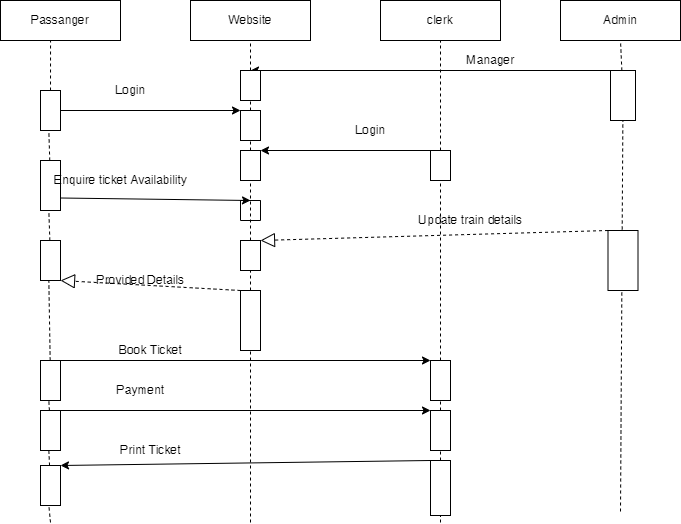

The diagram above was exported from draw.io. Its source (the exported page's mxGraphModel, read from the mxfile embedded in the PNG):
<mxGraphModel dx="868" dy="425" grid="1" gridSize="10" guides="1" tooltips="1" connect="1" arrows="1" fold="1" page="1" pageScale="1" pageWidth="827" pageHeight="1169" math="0" shadow="0">
  <root>
    <mxCell id="0" />
    <mxCell id="1" parent="0" />
    <mxCell id="CPO9p66Xv9GgX5LhYKsT-1" value="Admin" style="rounded=0;whiteSpace=wrap;html=1;" vertex="1" parent="1">
      <mxGeometry x="620" y="80" width="120" height="40" as="geometry" />
    </mxCell>
    <mxCell id="CPO9p66Xv9GgX5LhYKsT-2" value="clerk" style="rounded=0;whiteSpace=wrap;html=1;" vertex="1" parent="1">
      <mxGeometry x="440" y="80" width="120" height="40" as="geometry" />
    </mxCell>
    <mxCell id="CPO9p66Xv9GgX5LhYKsT-3" value="Website" style="rounded=0;whiteSpace=wrap;html=1;" vertex="1" parent="1">
      <mxGeometry x="250" y="80" width="120" height="40" as="geometry" />
    </mxCell>
    <mxCell id="CPO9p66Xv9GgX5LhYKsT-4" value="Passanger" style="rounded=0;whiteSpace=wrap;html=1;" vertex="1" parent="1">
      <mxGeometry x="60" y="80" width="120" height="40" as="geometry" />
    </mxCell>
    <mxCell id="CPO9p66Xv9GgX5LhYKsT-6" value="" style="endArrow=none;dashed=1;html=1;rounded=0;startArrow=none;" edge="1" parent="1" source="CPO9p66Xv9GgX5LhYKsT-47">
      <mxGeometry width="50" height="50" relative="1" as="geometry">
        <mxPoint x="500" y="602" as="sourcePoint" />
        <mxPoint x="500" y="120" as="targetPoint" />
      </mxGeometry>
    </mxCell>
    <mxCell id="CPO9p66Xv9GgX5LhYKsT-7" value="" style="endArrow=none;dashed=1;html=1;rounded=0;startArrow=none;" edge="1" parent="1" source="CPO9p66Xv9GgX5LhYKsT-28">
      <mxGeometry width="50" height="50" relative="1" as="geometry">
        <mxPoint x="310" y="602" as="sourcePoint" />
        <mxPoint x="310" y="120" as="targetPoint" />
      </mxGeometry>
    </mxCell>
    <mxCell id="CPO9p66Xv9GgX5LhYKsT-8" value="" style="endArrow=none;dashed=1;html=1;rounded=0;entryX=0.417;entryY=1;entryDx=0;entryDy=0;entryPerimeter=0;startArrow=none;" edge="1" parent="1" source="CPO9p66Xv9GgX5LhYKsT-15" target="CPO9p66Xv9GgX5LhYKsT-4">
      <mxGeometry width="50" height="50" relative="1" as="geometry">
        <mxPoint x="110" y="602" as="sourcePoint" />
        <mxPoint x="440" y="200" as="targetPoint" />
      </mxGeometry>
    </mxCell>
    <mxCell id="CPO9p66Xv9GgX5LhYKsT-9" value="" style="endArrow=none;dashed=1;html=1;rounded=0;startArrow=none;" edge="1" parent="1" source="CPO9p66Xv9GgX5LhYKsT-24">
      <mxGeometry width="50" height="50" relative="1" as="geometry">
        <mxPoint x="680" y="591" as="sourcePoint" />
        <mxPoint x="680" y="120" as="targetPoint" />
      </mxGeometry>
    </mxCell>
    <mxCell id="CPO9p66Xv9GgX5LhYKsT-15" value="" style="rounded=0;whiteSpace=wrap;html=1;" vertex="1" parent="1">
      <mxGeometry x="100" y="170" width="20" height="40" as="geometry" />
    </mxCell>
    <mxCell id="CPO9p66Xv9GgX5LhYKsT-16" value="" style="endArrow=none;dashed=1;html=1;rounded=0;entryX=0.417;entryY=1;entryDx=0;entryDy=0;entryPerimeter=0;startArrow=none;" edge="1" parent="1" source="CPO9p66Xv9GgX5LhYKsT-10" target="CPO9p66Xv9GgX5LhYKsT-15">
      <mxGeometry width="50" height="50" relative="1" as="geometry">
        <mxPoint x="110" y="602" as="sourcePoint" />
        <mxPoint x="110.03999999999996" y="120" as="targetPoint" />
      </mxGeometry>
    </mxCell>
    <mxCell id="CPO9p66Xv9GgX5LhYKsT-10" value="" style="rounded=0;whiteSpace=wrap;html=1;" vertex="1" parent="1">
      <mxGeometry x="100" y="240" width="20" height="50" as="geometry" />
    </mxCell>
    <mxCell id="CPO9p66Xv9GgX5LhYKsT-17" value="" style="endArrow=none;dashed=1;html=1;rounded=0;entryX=0.417;entryY=1;entryDx=0;entryDy=0;entryPerimeter=0;startArrow=none;" edge="1" parent="1" source="CPO9p66Xv9GgX5LhYKsT-14" target="CPO9p66Xv9GgX5LhYKsT-10">
      <mxGeometry width="50" height="50" relative="1" as="geometry">
        <mxPoint x="110" y="602" as="sourcePoint" />
        <mxPoint x="108.34000000000003" y="210" as="targetPoint" />
      </mxGeometry>
    </mxCell>
    <mxCell id="CPO9p66Xv9GgX5LhYKsT-14" value="" style="rounded=0;whiteSpace=wrap;html=1;" vertex="1" parent="1">
      <mxGeometry x="100" y="320" width="20" height="40" as="geometry" />
    </mxCell>
    <mxCell id="CPO9p66Xv9GgX5LhYKsT-18" value="" style="endArrow=none;dashed=1;html=1;rounded=0;entryX=0.417;entryY=1;entryDx=0;entryDy=0;entryPerimeter=0;startArrow=none;" edge="1" parent="1" source="CPO9p66Xv9GgX5LhYKsT-13" target="CPO9p66Xv9GgX5LhYKsT-14">
      <mxGeometry width="50" height="50" relative="1" as="geometry">
        <mxPoint x="110" y="602" as="sourcePoint" />
        <mxPoint x="108.34000000000003" y="290" as="targetPoint" />
      </mxGeometry>
    </mxCell>
    <mxCell id="CPO9p66Xv9GgX5LhYKsT-13" value="" style="rounded=0;whiteSpace=wrap;html=1;" vertex="1" parent="1">
      <mxGeometry x="100" y="440" width="20" height="40" as="geometry" />
    </mxCell>
    <mxCell id="CPO9p66Xv9GgX5LhYKsT-19" value="" style="endArrow=none;dashed=1;html=1;rounded=0;entryX=0.417;entryY=1;entryDx=0;entryDy=0;entryPerimeter=0;startArrow=none;" edge="1" parent="1" source="CPO9p66Xv9GgX5LhYKsT-12" target="CPO9p66Xv9GgX5LhYKsT-13">
      <mxGeometry width="50" height="50" relative="1" as="geometry">
        <mxPoint x="110" y="602" as="sourcePoint" />
        <mxPoint x="108.34000000000003" y="360" as="targetPoint" />
      </mxGeometry>
    </mxCell>
    <mxCell id="CPO9p66Xv9GgX5LhYKsT-11" value="" style="rounded=0;whiteSpace=wrap;html=1;" vertex="1" parent="1">
      <mxGeometry x="100" y="545" width="20" height="40" as="geometry" />
    </mxCell>
    <mxCell id="CPO9p66Xv9GgX5LhYKsT-20" value="" style="endArrow=none;dashed=1;html=1;rounded=0;entryX=0.417;entryY=1;entryDx=0;entryDy=0;entryPerimeter=0;" edge="1" parent="1" target="CPO9p66Xv9GgX5LhYKsT-11">
      <mxGeometry width="50" height="50" relative="1" as="geometry">
        <mxPoint x="110" y="602" as="sourcePoint" />
        <mxPoint x="108.34000000000003" y="420" as="targetPoint" />
      </mxGeometry>
    </mxCell>
    <mxCell id="CPO9p66Xv9GgX5LhYKsT-12" value="" style="rounded=0;whiteSpace=wrap;html=1;" vertex="1" parent="1">
      <mxGeometry x="100" y="490" width="20" height="40" as="geometry" />
    </mxCell>
    <mxCell id="CPO9p66Xv9GgX5LhYKsT-23" value="" style="endArrow=none;dashed=1;html=1;rounded=0;entryX=0.417;entryY=1;entryDx=0;entryDy=0;entryPerimeter=0;startArrow=none;" edge="1" parent="1" source="CPO9p66Xv9GgX5LhYKsT-11" target="CPO9p66Xv9GgX5LhYKsT-12">
      <mxGeometry width="50" height="50" relative="1" as="geometry">
        <mxPoint x="109.69818181818187" y="510" as="sourcePoint" />
        <mxPoint x="108.34000000000003" y="420" as="targetPoint" />
      </mxGeometry>
    </mxCell>
    <mxCell id="CPO9p66Xv9GgX5LhYKsT-24" value="" style="whiteSpace=wrap;html=1;" vertex="1" parent="1">
      <mxGeometry x="670" y="150" width="25" height="50" as="geometry" />
    </mxCell>
    <mxCell id="CPO9p66Xv9GgX5LhYKsT-25" value="" style="endArrow=none;dashed=1;html=1;rounded=0;" edge="1" parent="1" target="CPO9p66Xv9GgX5LhYKsT-24">
      <mxGeometry width="50" height="50" relative="1" as="geometry">
        <mxPoint x="680" y="591" as="sourcePoint" />
        <mxPoint x="680" y="120" as="targetPoint" />
      </mxGeometry>
    </mxCell>
    <mxCell id="CPO9p66Xv9GgX5LhYKsT-26" value="" style="whiteSpace=wrap;html=1;" vertex="1" parent="1">
      <mxGeometry x="667.5" y="310" width="30" height="60" as="geometry" />
    </mxCell>
    <mxCell id="CPO9p66Xv9GgX5LhYKsT-27" value="" style="endArrow=classic;html=1;rounded=0;exitX=0;exitY=0;exitDx=0;exitDy=0;" edge="1" parent="1" source="CPO9p66Xv9GgX5LhYKsT-24">
      <mxGeometry width="50" height="50" relative="1" as="geometry">
        <mxPoint x="390" y="290" as="sourcePoint" />
        <mxPoint x="310" y="150" as="targetPoint" />
      </mxGeometry>
    </mxCell>
    <mxCell id="CPO9p66Xv9GgX5LhYKsT-28" value="" style="whiteSpace=wrap;html=1;" vertex="1" parent="1">
      <mxGeometry x="300" y="150" width="20" height="30" as="geometry" />
    </mxCell>
    <mxCell id="CPO9p66Xv9GgX5LhYKsT-29" value="" style="endArrow=none;dashed=1;html=1;rounded=0;startArrow=none;" edge="1" parent="1" source="CPO9p66Xv9GgX5LhYKsT-31" target="CPO9p66Xv9GgX5LhYKsT-28">
      <mxGeometry width="50" height="50" relative="1" as="geometry">
        <mxPoint x="310" y="602" as="sourcePoint" />
        <mxPoint x="310" y="120" as="targetPoint" />
      </mxGeometry>
    </mxCell>
    <mxCell id="CPO9p66Xv9GgX5LhYKsT-30" value="Manager" style="text;html=1;align=center;verticalAlign=middle;resizable=0;points=[];autosize=1;strokeColor=none;fillColor=none;" vertex="1" parent="1">
      <mxGeometry x="520" y="130" width="60" height="20" as="geometry" />
    </mxCell>
    <mxCell id="CPO9p66Xv9GgX5LhYKsT-31" value="" style="whiteSpace=wrap;html=1;" vertex="1" parent="1">
      <mxGeometry x="300" y="190" width="20" height="30" as="geometry" />
    </mxCell>
    <mxCell id="CPO9p66Xv9GgX5LhYKsT-32" value="" style="endArrow=none;dashed=1;html=1;rounded=0;startArrow=none;" edge="1" parent="1" source="CPO9p66Xv9GgX5LhYKsT-34" target="CPO9p66Xv9GgX5LhYKsT-31">
      <mxGeometry width="50" height="50" relative="1" as="geometry">
        <mxPoint x="310" y="602" as="sourcePoint" />
        <mxPoint x="310" y="180" as="targetPoint" />
      </mxGeometry>
    </mxCell>
    <mxCell id="CPO9p66Xv9GgX5LhYKsT-33" value="" style="endArrow=classic;html=1;rounded=0;entryX=0;entryY=0;entryDx=0;entryDy=0;exitX=1;exitY=0.5;exitDx=0;exitDy=0;" edge="1" parent="1" source="CPO9p66Xv9GgX5LhYKsT-15" target="CPO9p66Xv9GgX5LhYKsT-31">
      <mxGeometry width="50" height="50" relative="1" as="geometry">
        <mxPoint x="390" y="290" as="sourcePoint" />
        <mxPoint x="440" y="240" as="targetPoint" />
      </mxGeometry>
    </mxCell>
    <mxCell id="CPO9p66Xv9GgX5LhYKsT-34" value="" style="whiteSpace=wrap;html=1;" vertex="1" parent="1">
      <mxGeometry x="300" y="230" width="20" height="30" as="geometry" />
    </mxCell>
    <mxCell id="CPO9p66Xv9GgX5LhYKsT-35" value="" style="endArrow=none;dashed=1;html=1;rounded=0;startArrow=none;" edge="1" parent="1" source="CPO9p66Xv9GgX5LhYKsT-43" target="CPO9p66Xv9GgX5LhYKsT-34">
      <mxGeometry width="50" height="50" relative="1" as="geometry">
        <mxPoint x="310" y="602" as="sourcePoint" />
        <mxPoint x="310" y="220" as="targetPoint" />
      </mxGeometry>
    </mxCell>
    <mxCell id="CPO9p66Xv9GgX5LhYKsT-36" value="" style="endArrow=classic;html=1;rounded=0;exitX=1;exitY=0.75;exitDx=0;exitDy=0;" edge="1" parent="1" source="CPO9p66Xv9GgX5LhYKsT-10">
      <mxGeometry width="50" height="50" relative="1" as="geometry">
        <mxPoint x="390" y="290" as="sourcePoint" />
        <mxPoint x="310" y="280" as="targetPoint" />
      </mxGeometry>
    </mxCell>
    <mxCell id="CPO9p66Xv9GgX5LhYKsT-37" value="" style="swimlane;startSize=0;" vertex="1" parent="1">
      <mxGeometry x="300" y="280" width="20" height="20" as="geometry" />
    </mxCell>
    <mxCell id="CPO9p66Xv9GgX5LhYKsT-38" value="Login" style="text;html=1;align=center;verticalAlign=middle;resizable=0;points=[];autosize=1;strokeColor=none;fillColor=none;" vertex="1" parent="1">
      <mxGeometry x="170" y="160" width="40" height="20" as="geometry" />
    </mxCell>
    <mxCell id="CPO9p66Xv9GgX5LhYKsT-39" value="Enquire ticket Availability" style="text;html=1;align=center;verticalAlign=middle;resizable=0;points=[];autosize=1;strokeColor=none;fillColor=none;" vertex="1" parent="1">
      <mxGeometry x="105" y="250" width="150" height="20" as="geometry" />
    </mxCell>
    <mxCell id="CPO9p66Xv9GgX5LhYKsT-40" value="" style="endArrow=classic;html=1;rounded=0;entryX=1;entryY=0;entryDx=0;entryDy=0;" edge="1" parent="1" target="CPO9p66Xv9GgX5LhYKsT-34">
      <mxGeometry width="50" height="50" relative="1" as="geometry">
        <mxPoint x="500" y="230" as="sourcePoint" />
        <mxPoint x="440" y="240" as="targetPoint" />
      </mxGeometry>
    </mxCell>
    <mxCell id="CPO9p66Xv9GgX5LhYKsT-41" value="" style="whiteSpace=wrap;html=1;" vertex="1" parent="1">
      <mxGeometry x="490" y="230" width="20" height="30" as="geometry" />
    </mxCell>
    <mxCell id="CPO9p66Xv9GgX5LhYKsT-42" value="Login" style="text;html=1;align=center;verticalAlign=middle;resizable=0;points=[];autosize=1;strokeColor=none;fillColor=none;" vertex="1" parent="1">
      <mxGeometry x="410" y="200" width="40" height="20" as="geometry" />
    </mxCell>
    <mxCell id="CPO9p66Xv9GgX5LhYKsT-43" value="" style="whiteSpace=wrap;html=1;" vertex="1" parent="1">
      <mxGeometry x="300" y="320" width="20" height="30" as="geometry" />
    </mxCell>
    <mxCell id="CPO9p66Xv9GgX5LhYKsT-44" value="" style="endArrow=none;dashed=1;html=1;rounded=0;startArrow=none;" edge="1" parent="1" source="CPO9p66Xv9GgX5LhYKsT-45" target="CPO9p66Xv9GgX5LhYKsT-43">
      <mxGeometry width="50" height="50" relative="1" as="geometry">
        <mxPoint x="310" y="602" as="sourcePoint" />
        <mxPoint x="310" y="260" as="targetPoint" />
      </mxGeometry>
    </mxCell>
    <mxCell id="CPO9p66Xv9GgX5LhYKsT-45" value="" style="whiteSpace=wrap;html=1;" vertex="1" parent="1">
      <mxGeometry x="300" y="370" width="20" height="60" as="geometry" />
    </mxCell>
    <mxCell id="CPO9p66Xv9GgX5LhYKsT-46" value="" style="endArrow=none;dashed=1;html=1;rounded=0;" edge="1" parent="1" target="CPO9p66Xv9GgX5LhYKsT-45">
      <mxGeometry width="50" height="50" relative="1" as="geometry">
        <mxPoint x="310" y="602" as="sourcePoint" />
        <mxPoint x="310" y="350" as="targetPoint" />
      </mxGeometry>
    </mxCell>
    <mxCell id="CPO9p66Xv9GgX5LhYKsT-47" value="" style="whiteSpace=wrap;html=1;" vertex="1" parent="1">
      <mxGeometry x="490" y="440" width="20" height="40" as="geometry" />
    </mxCell>
    <mxCell id="CPO9p66Xv9GgX5LhYKsT-48" value="" style="endArrow=none;dashed=1;html=1;rounded=0;startArrow=none;" edge="1" parent="1" source="CPO9p66Xv9GgX5LhYKsT-49" target="CPO9p66Xv9GgX5LhYKsT-47">
      <mxGeometry width="50" height="50" relative="1" as="geometry">
        <mxPoint x="500" y="602" as="sourcePoint" />
        <mxPoint x="500" y="120" as="targetPoint" />
      </mxGeometry>
    </mxCell>
    <mxCell id="CPO9p66Xv9GgX5LhYKsT-49" value="" style="whiteSpace=wrap;html=1;" vertex="1" parent="1">
      <mxGeometry x="490" y="490" width="20" height="40" as="geometry" />
    </mxCell>
    <mxCell id="CPO9p66Xv9GgX5LhYKsT-50" value="" style="endArrow=none;dashed=1;html=1;rounded=0;startArrow=none;" edge="1" parent="1" source="CPO9p66Xv9GgX5LhYKsT-51" target="CPO9p66Xv9GgX5LhYKsT-49">
      <mxGeometry width="50" height="50" relative="1" as="geometry">
        <mxPoint x="500" y="602" as="sourcePoint" />
        <mxPoint x="500" y="400" as="targetPoint" />
      </mxGeometry>
    </mxCell>
    <mxCell id="CPO9p66Xv9GgX5LhYKsT-51" value="" style="whiteSpace=wrap;html=1;" vertex="1" parent="1">
      <mxGeometry x="490" y="540" width="20" height="55" as="geometry" />
    </mxCell>
    <mxCell id="CPO9p66Xv9GgX5LhYKsT-52" value="" style="endArrow=none;dashed=1;html=1;rounded=0;" edge="1" parent="1" target="CPO9p66Xv9GgX5LhYKsT-51">
      <mxGeometry width="50" height="50" relative="1" as="geometry">
        <mxPoint x="500" y="602" as="sourcePoint" />
        <mxPoint x="500" y="460" as="targetPoint" />
      </mxGeometry>
    </mxCell>
    <mxCell id="CPO9p66Xv9GgX5LhYKsT-55" value="" style="endArrow=block;dashed=1;endFill=0;endSize=12;html=1;rounded=0;entryX=1;entryY=1;entryDx=0;entryDy=0;exitX=0;exitY=0;exitDx=0;exitDy=0;" edge="1" parent="1" source="CPO9p66Xv9GgX5LhYKsT-45" target="CPO9p66Xv9GgX5LhYKsT-14">
      <mxGeometry width="160" relative="1" as="geometry">
        <mxPoint x="340" y="420" as="sourcePoint" />
        <mxPoint x="500" y="420" as="targetPoint" />
      </mxGeometry>
    </mxCell>
    <mxCell id="CPO9p66Xv9GgX5LhYKsT-56" value="Provided Details" style="text;html=1;align=center;verticalAlign=middle;resizable=0;points=[];autosize=1;strokeColor=none;fillColor=none;" vertex="1" parent="1">
      <mxGeometry x="150" y="350" width="100" height="20" as="geometry" />
    </mxCell>
    <mxCell id="CPO9p66Xv9GgX5LhYKsT-57" value="" style="endArrow=classic;html=1;rounded=0;entryX=0;entryY=0;entryDx=0;entryDy=0;exitX=0.75;exitY=0;exitDx=0;exitDy=0;" edge="1" parent="1" source="CPO9p66Xv9GgX5LhYKsT-13" target="CPO9p66Xv9GgX5LhYKsT-47">
      <mxGeometry width="50" height="50" relative="1" as="geometry">
        <mxPoint x="390" y="440" as="sourcePoint" />
        <mxPoint x="440" y="390" as="targetPoint" />
      </mxGeometry>
    </mxCell>
    <mxCell id="CPO9p66Xv9GgX5LhYKsT-61" value="" style="endArrow=classic;html=1;rounded=0;entryX=0;entryY=0;entryDx=0;entryDy=0;exitX=1;exitY=0;exitDx=0;exitDy=0;" edge="1" parent="1" source="CPO9p66Xv9GgX5LhYKsT-12" target="CPO9p66Xv9GgX5LhYKsT-49">
      <mxGeometry width="50" height="50" relative="1" as="geometry">
        <mxPoint x="390" y="440" as="sourcePoint" />
        <mxPoint x="440" y="390" as="targetPoint" />
      </mxGeometry>
    </mxCell>
    <mxCell id="CPO9p66Xv9GgX5LhYKsT-62" value="" style="endArrow=classic;html=1;rounded=0;entryX=1;entryY=0;entryDx=0;entryDy=0;exitX=0;exitY=0;exitDx=0;exitDy=0;" edge="1" parent="1" source="CPO9p66Xv9GgX5LhYKsT-51" target="CPO9p66Xv9GgX5LhYKsT-11">
      <mxGeometry width="50" height="50" relative="1" as="geometry">
        <mxPoint x="390" y="440" as="sourcePoint" />
        <mxPoint x="440" y="390" as="targetPoint" />
      </mxGeometry>
    </mxCell>
    <mxCell id="CPO9p66Xv9GgX5LhYKsT-63" value="Book Ticket" style="text;html=1;align=center;verticalAlign=middle;resizable=0;points=[];autosize=1;strokeColor=none;fillColor=none;" vertex="1" parent="1">
      <mxGeometry x="170" y="420" width="80" height="20" as="geometry" />
    </mxCell>
    <mxCell id="CPO9p66Xv9GgX5LhYKsT-64" value="Payment" style="text;html=1;align=center;verticalAlign=middle;resizable=0;points=[];autosize=1;strokeColor=none;fillColor=none;" vertex="1" parent="1">
      <mxGeometry x="170" y="460" width="60" height="20" as="geometry" />
    </mxCell>
    <mxCell id="CPO9p66Xv9GgX5LhYKsT-65" value="Print Ticket" style="text;html=1;align=center;verticalAlign=middle;resizable=0;points=[];autosize=1;strokeColor=none;fillColor=none;" vertex="1" parent="1">
      <mxGeometry x="170" y="520" width="80" height="20" as="geometry" />
    </mxCell>
    <mxCell id="CPO9p66Xv9GgX5LhYKsT-66" value="" style="endArrow=block;dashed=1;endFill=0;endSize=12;html=1;rounded=0;entryX=1;entryY=0;entryDx=0;entryDy=0;exitX=0;exitY=0;exitDx=0;exitDy=0;" edge="1" parent="1" source="CPO9p66Xv9GgX5LhYKsT-26" target="CPO9p66Xv9GgX5LhYKsT-43">
      <mxGeometry width="160" relative="1" as="geometry">
        <mxPoint x="340" y="420" as="sourcePoint" />
        <mxPoint x="500" y="420" as="targetPoint" />
      </mxGeometry>
    </mxCell>
    <mxCell id="CPO9p66Xv9GgX5LhYKsT-67" value="Update train details" style="text;html=1;align=center;verticalAlign=middle;resizable=0;points=[];autosize=1;strokeColor=none;fillColor=none;" vertex="1" parent="1">
      <mxGeometry x="470" y="290" width="120" height="20" as="geometry" />
    </mxCell>
  </root>
</mxGraphModel>